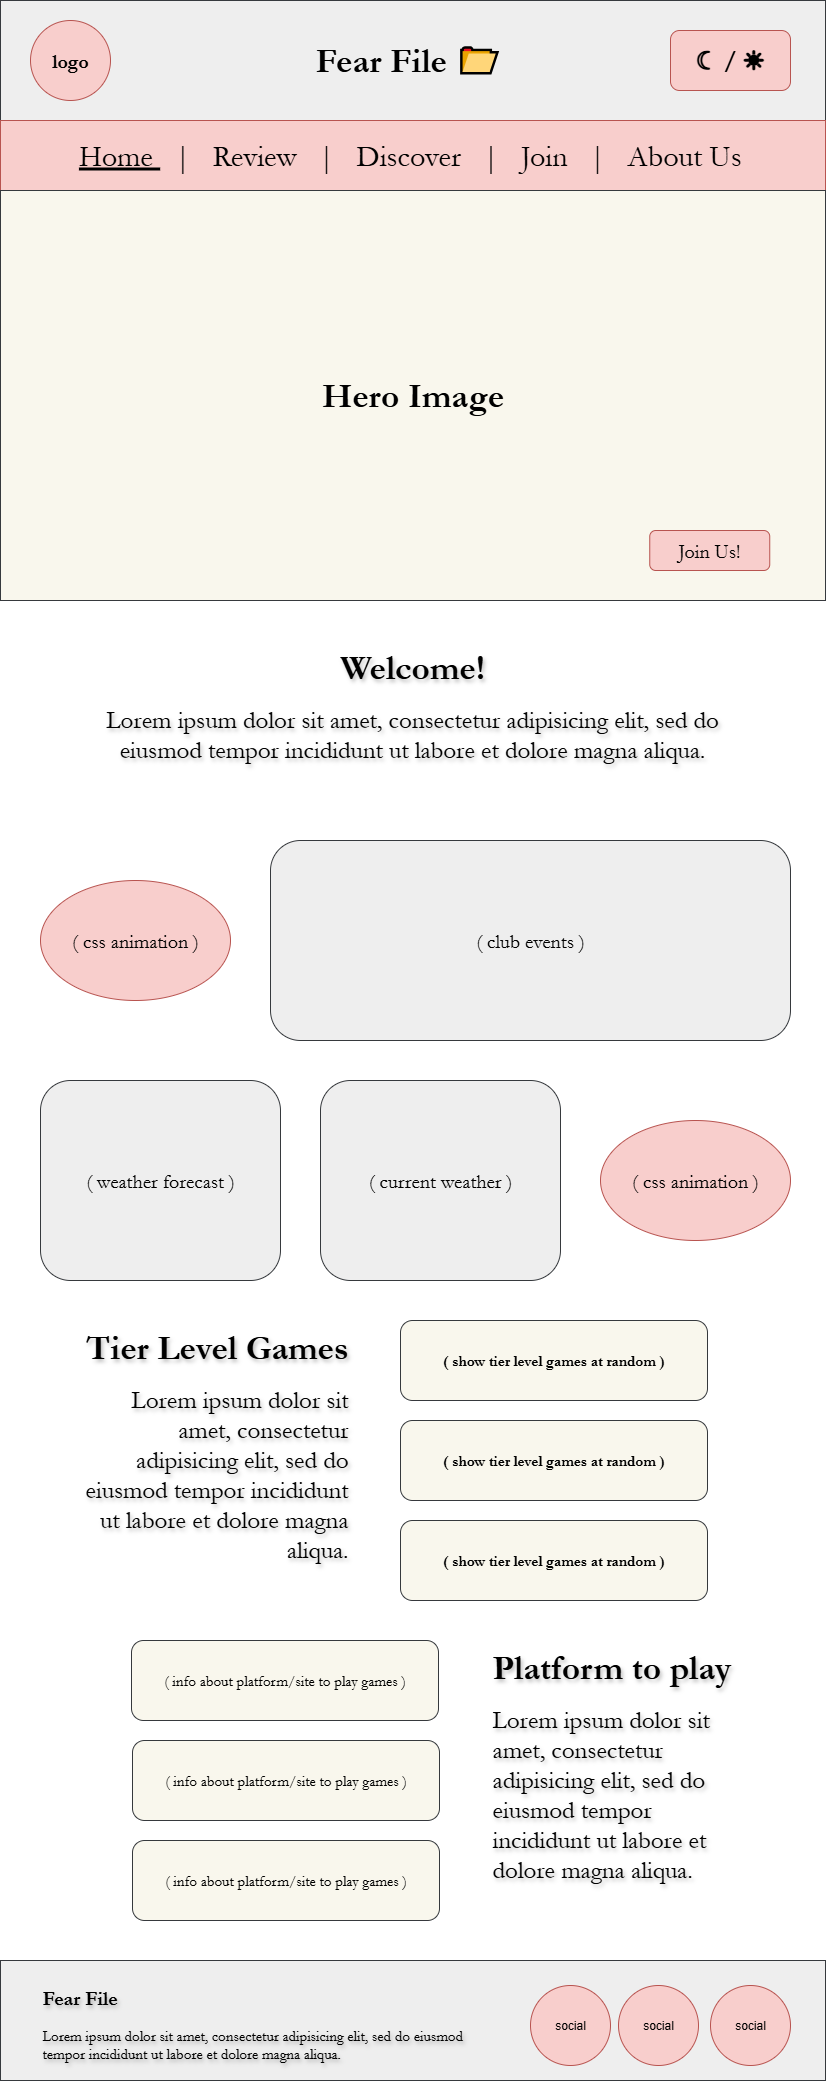

The diagram above was exported from draw.io. Its source (the exported page's mxGraphModel, read from the mxfile embedded in the PNG):
<mxGraphModel dx="1447" dy="835" grid="1" gridSize="10" guides="1" tooltips="1" connect="1" arrows="1" fold="1" page="1" pageScale="1" pageWidth="825" pageHeight="2080" background="none" math="0" shadow="0">
  <root>
    <mxCell id="0" />
    <mxCell id="1" parent="0" />
    <mxCell id="v-1SciKaPuptmnlQks71-1" value="" style="rounded=0;whiteSpace=wrap;html=1;fillColor=#eeeeee;strokeColor=#36393d;" parent="1" vertex="1">
      <mxGeometry width="825" height="120" as="geometry" />
    </mxCell>
    <mxCell id="v-1SciKaPuptmnlQks71-2" value="&lt;font face=&quot;Garamond&quot; style=&quot;font-size: 20px;&quot;&gt;&lt;b style=&quot;&quot;&gt;logo&lt;/b&gt;&lt;/font&gt;" style="ellipse;whiteSpace=wrap;html=1;aspect=fixed;fillColor=#f8cecc;strokeColor=#b85450;" parent="1" vertex="1">
      <mxGeometry x="30" y="20" width="80" height="80" as="geometry" />
    </mxCell>
    <mxCell id="v-1SciKaPuptmnlQks71-4" value="&lt;font face=&quot;Garamond&quot; style=&quot;font-size: 35px;&quot;&gt;Fear File 📂&amp;nbsp;&lt;/font&gt;" style="text;strokeColor=none;fillColor=none;html=1;fontSize=26;fontStyle=1;verticalAlign=middle;align=center;" parent="1" vertex="1">
      <mxGeometry x="286.25" y="20" width="252.5" height="80" as="geometry" />
    </mxCell>
    <mxCell id="v-1SciKaPuptmnlQks71-6" value="" style="rounded=0;whiteSpace=wrap;html=1;fillColor=#f8cecc;strokeColor=#b85450;" parent="1" vertex="1">
      <mxGeometry y="120" width="825" height="70" as="geometry" />
    </mxCell>
    <mxCell id="v-1SciKaPuptmnlQks71-8" value="&lt;b style=&quot;font-family: Garamond;&quot;&gt;&lt;font style=&quot;font-size: 25px;&quot;&gt;☾&amp;nbsp; / ☀&lt;/font&gt;&lt;/b&gt;" style="rounded=1;whiteSpace=wrap;html=1;fillColor=#f8cecc;strokeColor=#b85450;" parent="1" vertex="1">
      <mxGeometry x="670" y="30" width="120" height="60" as="geometry" />
    </mxCell>
    <mxCell id="v-1SciKaPuptmnlQks71-9" value="&lt;font face=&quot;Garamond&quot; style=&quot;font-size: 30px;&quot;&gt;&lt;u&gt;Home&amp;nbsp;&lt;/u&gt; &amp;nbsp;|&amp;nbsp; &amp;nbsp;Review&amp;nbsp; &amp;nbsp;|&amp;nbsp; &amp;nbsp;Discover&amp;nbsp; &amp;nbsp;|&amp;nbsp; &amp;nbsp;Join&amp;nbsp; &amp;nbsp;|&amp;nbsp; &amp;nbsp;About Us&amp;nbsp;&lt;/font&gt;" style="text;html=1;align=center;verticalAlign=middle;whiteSpace=wrap;rounded=0;fontStyle=0" parent="1" vertex="1">
      <mxGeometry x="58" y="140" width="711.25" height="30" as="geometry" />
    </mxCell>
    <mxCell id="v-1SciKaPuptmnlQks71-11" value="&lt;font style=&quot;font-size: 35px;&quot; face=&quot;Garamond&quot;&gt;&lt;b&gt;Hero Image&lt;/b&gt;&lt;/font&gt;" style="rounded=0;whiteSpace=wrap;html=1;fillColor=#f9f7ed;strokeColor=#36393d;" parent="1" vertex="1">
      <mxGeometry y="190" width="825" height="410" as="geometry" />
    </mxCell>
    <mxCell id="v-1SciKaPuptmnlQks71-12" value="&lt;span style=&quot;font-family: Garamond;&quot;&gt;&lt;font style=&quot;font-size: 20px;&quot;&gt;Join Us!&lt;/font&gt;&lt;/span&gt;" style="rounded=1;whiteSpace=wrap;html=1;fillColor=#f8cecc;strokeColor=#b85450;" parent="1" vertex="1">
      <mxGeometry x="649.25" y="530" width="120" height="40" as="geometry" />
    </mxCell>
    <mxCell id="v-1SciKaPuptmnlQks71-14" value="&lt;font style=&quot;font-size: 20px;&quot; face=&quot;Garamond&quot;&gt;( club events )&lt;/font&gt;" style="rounded=1;whiteSpace=wrap;html=1;fillColor=#eeeeee;strokeColor=#36393d;" parent="1" vertex="1">
      <mxGeometry x="270" y="840" width="520" height="200" as="geometry" />
    </mxCell>
    <mxCell id="v-1SciKaPuptmnlQks71-15" value="&lt;font style=&quot;font-size: 20px;&quot; face=&quot;Garamond&quot;&gt;( weather forecast )&lt;/font&gt;" style="rounded=1;whiteSpace=wrap;html=1;fillColor=#eeeeee;strokeColor=#36393d;" parent="1" vertex="1">
      <mxGeometry x="40" y="1080" width="240" height="200" as="geometry" />
    </mxCell>
    <mxCell id="v-1SciKaPuptmnlQks71-18" value="&lt;font style=&quot;font-size: 20px;&quot; face=&quot;Garamond&quot;&gt;( current weather )&lt;/font&gt;" style="rounded=1;whiteSpace=wrap;html=1;fillColor=#eeeeee;strokeColor=#36393d;" parent="1" vertex="1">
      <mxGeometry x="320" y="1080" width="240" height="200" as="geometry" />
    </mxCell>
    <mxCell id="v-1SciKaPuptmnlQks71-22" value="&lt;font face=&quot;Garamond&quot; style=&quot;font-size: 20px;&quot;&gt;( css animation )&lt;/font&gt;" style="ellipse;whiteSpace=wrap;html=1;fillColor=#f8cecc;strokeColor=#b85450;" parent="1" vertex="1">
      <mxGeometry x="40" y="880" width="190" height="120" as="geometry" />
    </mxCell>
    <mxCell id="v-1SciKaPuptmnlQks71-25" value="&lt;font face=&quot;Garamond&quot; style=&quot;font-size: 20px;&quot;&gt;( css animation )&lt;/font&gt;" style="ellipse;whiteSpace=wrap;html=1;fillColor=#f8cecc;strokeColor=#b85450;" parent="1" vertex="1">
      <mxGeometry x="600" y="1120" width="190" height="120" as="geometry" />
    </mxCell>
    <mxCell id="v-1SciKaPuptmnlQks71-26" value="" style="rounded=0;whiteSpace=wrap;html=1;fillColor=#eeeeee;strokeColor=#36393d;" parent="1" vertex="1">
      <mxGeometry x="-3.552713678800501e-15" y="1960" width="825" height="120" as="geometry" />
    </mxCell>
    <mxCell id="v-1SciKaPuptmnlQks71-28" value="&lt;font style=&quot;font-size: 15px;&quot; face=&quot;Garamond&quot;&gt;&lt;b&gt;( show tier level games at random )&lt;/b&gt;&lt;/font&gt;" style="rounded=1;whiteSpace=wrap;html=1;fillColor=#f9f7ed;strokeColor=#36393d;" parent="1" vertex="1">
      <mxGeometry x="400" y="1320" width="307" height="80" as="geometry" />
    </mxCell>
    <mxCell id="v-1SciKaPuptmnlQks71-39" value="&lt;h1 style=&quot;margin-top: 0px;&quot;&gt;&lt;font style=&quot;font-size: 35px;&quot; face=&quot;Garamond&quot;&gt;Welcome!&lt;/font&gt;&lt;/h1&gt;&lt;p&gt;&lt;font face=&quot;Garamond&quot; style=&quot;font-size: 25px;&quot;&gt;Lorem ipsum dolor sit amet, consectetur adipisicing elit, sed do eiusmod tempor incididunt ut labore et dolore magna aliqua.&lt;/font&gt;&lt;/p&gt;" style="text;html=1;whiteSpace=wrap;overflow=hidden;rounded=0;align=center;textShadow=1;" parent="1" vertex="1">
      <mxGeometry x="96" y="640" width="632" height="160" as="geometry" />
    </mxCell>
    <mxCell id="v-1SciKaPuptmnlQks71-42" value="&lt;h1 style=&quot;margin-top: 0px;&quot;&gt;&lt;font face=&quot;Garamond&quot;&gt;&lt;span style=&quot;font-size: 35px;&quot;&gt;Tier Level Games&lt;/span&gt;&lt;/font&gt;&lt;/h1&gt;&lt;p&gt;&lt;span style=&quot;font-size: 25px; font-family: Garamond; background-color: transparent; color: light-dark(rgb(0, 0, 0), rgb(255, 255, 255));&quot;&gt;Lorem ipsum dolor sit amet, consectetur adipisicing elit, sed do eiusmod tempor incididunt ut labore et dolore magna aliqua.&lt;/span&gt;&lt;/p&gt;" style="text;html=1;whiteSpace=wrap;overflow=hidden;rounded=0;align=right;textShadow=1;" parent="1" vertex="1">
      <mxGeometry x="80" y="1320" width="270" height="280" as="geometry" />
    </mxCell>
    <mxCell id="v-1SciKaPuptmnlQks71-43" value="&lt;font style=&quot;font-size: 15px;&quot; face=&quot;Garamond&quot;&gt;&lt;b&gt;( show tier level games at random )&lt;/b&gt;&lt;/font&gt;" style="rounded=1;whiteSpace=wrap;html=1;fillColor=#f9f7ed;strokeColor=#36393d;" parent="1" vertex="1">
      <mxGeometry x="400" y="1420" width="307" height="80" as="geometry" />
    </mxCell>
    <mxCell id="v-1SciKaPuptmnlQks71-44" value="&lt;font style=&quot;font-size: 15px;&quot; face=&quot;Garamond&quot;&gt;&lt;b&gt;( show tier level games at random )&lt;/b&gt;&lt;/font&gt;" style="rounded=1;whiteSpace=wrap;html=1;fillColor=#f9f7ed;strokeColor=#36393d;" parent="1" vertex="1">
      <mxGeometry x="400" y="1520" width="307" height="80" as="geometry" />
    </mxCell>
    <mxCell id="v-1SciKaPuptmnlQks71-45" value="&lt;h1 style=&quot;margin-top: 0px;&quot;&gt;&lt;font face=&quot;Garamond&quot; style=&quot;font-size: 35px;&quot;&gt;Platform to play&lt;/font&gt;&lt;/h1&gt;&lt;p&gt;&lt;span style=&quot;font-size: 25px; font-family: Garamond; background-color: transparent; color: light-dark(rgb(0, 0, 0), rgb(255, 255, 255));&quot;&gt;Lorem ipsum dolor sit amet, consectetur adipisicing elit, sed do eiusmod tempor incididunt ut labore et dolore magna aliqua.&lt;/span&gt;&lt;/p&gt;" style="text;html=1;whiteSpace=wrap;overflow=hidden;rounded=0;align=left;textShadow=1;" parent="1" vertex="1">
      <mxGeometry x="490" y="1640" width="243" height="280" as="geometry" />
    </mxCell>
    <mxCell id="v-1SciKaPuptmnlQks71-46" value="&lt;font face=&quot;Garamond&quot; style=&quot;font-size: 15px;&quot;&gt;( info about platform/site to play games )&lt;/font&gt;" style="rounded=1;whiteSpace=wrap;html=1;fillColor=#f9f7ed;strokeColor=#36393d;" parent="1" vertex="1">
      <mxGeometry x="131" y="1640" width="307" height="80" as="geometry" />
    </mxCell>
    <mxCell id="v-1SciKaPuptmnlQks71-51" value="&lt;h1 style=&quot;margin-top: 0px;&quot;&gt;&lt;font face=&quot;Garamond&quot; style=&quot;font-size: 20px;&quot;&gt;Fear File&lt;/font&gt;&lt;/h1&gt;&lt;p&gt;&lt;font face=&quot;Garamond&quot; style=&quot;font-size: 15px;&quot;&gt;Lorem ipsum dolor sit amet, consectetur adipisicing elit, sed do eiusmod tempor incididunt ut labore et dolore magna aliqua.&lt;/font&gt;&lt;/p&gt;" style="text;html=1;whiteSpace=wrap;overflow=hidden;rounded=0;textShadow=1;" parent="1" vertex="1">
      <mxGeometry x="40" y="1975" width="450" height="90" as="geometry" />
    </mxCell>
    <mxCell id="v-1SciKaPuptmnlQks71-52" value="social" style="ellipse;whiteSpace=wrap;html=1;aspect=fixed;fillColor=#f8cecc;strokeColor=#b85450;" parent="1" vertex="1">
      <mxGeometry x="710" y="1985" width="80" height="80" as="geometry" />
    </mxCell>
    <mxCell id="v-1SciKaPuptmnlQks71-53" value="social" style="ellipse;whiteSpace=wrap;html=1;aspect=fixed;fillColor=#f8cecc;strokeColor=#b85450;" parent="1" vertex="1">
      <mxGeometry x="618" y="1985" width="80" height="80" as="geometry" />
    </mxCell>
    <mxCell id="v-1SciKaPuptmnlQks71-54" value="social" style="ellipse;whiteSpace=wrap;html=1;aspect=fixed;fillColor=#f8cecc;strokeColor=#b85450;" parent="1" vertex="1">
      <mxGeometry x="530" y="1985" width="80" height="80" as="geometry" />
    </mxCell>
    <mxCell id="v-1SciKaPuptmnlQks71-55" value="&lt;font face=&quot;Garamond&quot; style=&quot;font-size: 15px;&quot;&gt;( info about platform/site to play games )&lt;/font&gt;" style="rounded=1;whiteSpace=wrap;html=1;fillColor=#f9f7ed;strokeColor=#36393d;" parent="1" vertex="1">
      <mxGeometry x="132" y="1740" width="307" height="80" as="geometry" />
    </mxCell>
    <mxCell id="v-1SciKaPuptmnlQks71-56" value="&lt;font face=&quot;Garamond&quot; style=&quot;font-size: 15px;&quot;&gt;( info about platform/site to play games )&lt;/font&gt;" style="rounded=1;whiteSpace=wrap;html=1;fillColor=#f9f7ed;strokeColor=#36393d;" parent="1" vertex="1">
      <mxGeometry x="132" y="1840" width="307" height="80" as="geometry" />
    </mxCell>
  </root>
</mxGraphModel>